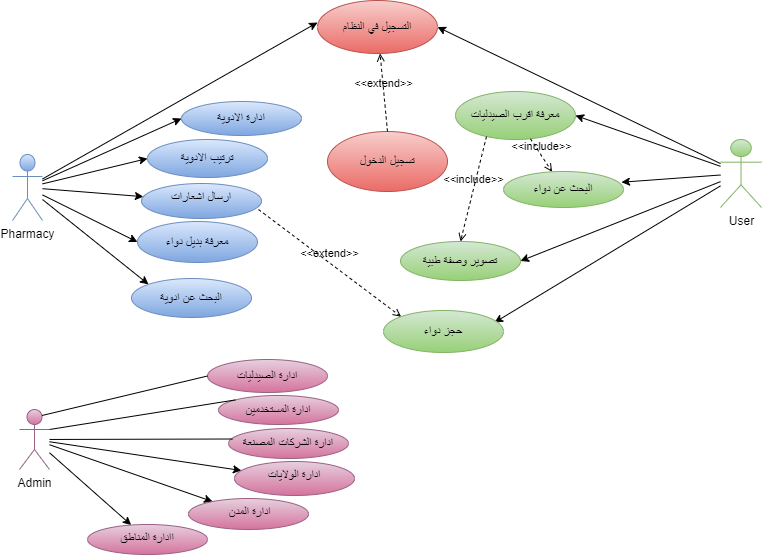

The diagram above was exported from draw.io. Its source (the exported page's mxGraphModel, read from the mxfile embedded in the PNG):
<mxGraphModel dx="868" dy="593" grid="0" gridSize="10" guides="1" tooltips="1" connect="1" arrows="1" fold="1" page="0" pageScale="1" pageWidth="850" pageHeight="1100" background="#ffffff" math="0" shadow="0">
  <root>
    <mxCell id="0" />
    <mxCell id="1" parent="0" />
    <mxCell id="zhqVY_ywiOh5zLge7CwX-14" style="edgeStyle=none;rounded=0;orthogonalLoop=1;jettySize=auto;html=1;entryX=0;entryY=0.5;entryDx=0;entryDy=0;" edge="1" parent="1" source="YutDZOz3ZFfcqXPv1aBb-1" target="YutDZOz3ZFfcqXPv1aBb-11">
      <mxGeometry relative="1" as="geometry" />
    </mxCell>
    <mxCell id="zhqVY_ywiOh5zLge7CwX-15" style="edgeStyle=none;rounded=0;orthogonalLoop=1;jettySize=auto;html=1;entryX=0;entryY=0.5;entryDx=0;entryDy=0;" edge="1" parent="1" source="YutDZOz3ZFfcqXPv1aBb-1" target="YutDZOz3ZFfcqXPv1aBb-9">
      <mxGeometry relative="1" as="geometry" />
    </mxCell>
    <mxCell id="zhqVY_ywiOh5zLge7CwX-17" value="" style="edgeStyle=none;rounded=0;orthogonalLoop=1;jettySize=auto;html=1;" edge="1" parent="1" source="YutDZOz3ZFfcqXPv1aBb-1" target="zhqVY_ywiOh5zLge7CwX-16">
      <mxGeometry relative="1" as="geometry" />
    </mxCell>
    <mxCell id="zhqVY_ywiOh5zLge7CwX-18" style="edgeStyle=none;rounded=0;orthogonalLoop=1;jettySize=auto;html=1;entryX=0;entryY=0.5;entryDx=0;entryDy=0;" edge="1" parent="1" source="YutDZOz3ZFfcqXPv1aBb-1" target="YutDZOz3ZFfcqXPv1aBb-42">
      <mxGeometry relative="1" as="geometry" />
    </mxCell>
    <mxCell id="zhqVY_ywiOh5zLge7CwX-19" style="edgeStyle=none;rounded=0;orthogonalLoop=1;jettySize=auto;html=1;entryX=0;entryY=0;entryDx=0;entryDy=0;" edge="1" parent="1" source="YutDZOz3ZFfcqXPv1aBb-1" target="YutDZOz3ZFfcqXPv1aBb-10">
      <mxGeometry relative="1" as="geometry" />
    </mxCell>
    <mxCell id="zhqVY_ywiOh5zLge7CwX-22" style="edgeStyle=none;rounded=0;orthogonalLoop=1;jettySize=auto;html=1;entryX=0;entryY=0.415;entryDx=0;entryDy=0;entryPerimeter=0;" edge="1" parent="1" source="YutDZOz3ZFfcqXPv1aBb-1" target="YutDZOz3ZFfcqXPv1aBb-18">
      <mxGeometry relative="1" as="geometry">
        <mxPoint x="150" y="91" as="targetPoint" />
      </mxGeometry>
    </mxCell>
    <mxCell id="YutDZOz3ZFfcqXPv1aBb-1" value="Pharmacy" style="shape=umlActor;verticalLabelPosition=bottom;verticalAlign=top;html=1;fillColor=#dae8fc;strokeColor=#6c8ebf;gradientColor=#7ea6e0;" parent="1" vertex="1">
      <mxGeometry x="53" y="165" width="30" height="66" as="geometry" />
    </mxCell>
    <mxCell id="zhqVY_ywiOh5zLge7CwX-20" style="edgeStyle=none;rounded=0;orthogonalLoop=1;jettySize=auto;html=1;entryX=1;entryY=0.5;entryDx=0;entryDy=0;" edge="1" parent="1" source="YutDZOz3ZFfcqXPv1aBb-2" target="YutDZOz3ZFfcqXPv1aBb-7">
      <mxGeometry relative="1" as="geometry" />
    </mxCell>
    <mxCell id="zhqVY_ywiOh5zLge7CwX-21" style="edgeStyle=none;rounded=0;orthogonalLoop=1;jettySize=auto;html=1;entryX=1;entryY=0.5;entryDx=0;entryDy=0;" edge="1" parent="1" source="YutDZOz3ZFfcqXPv1aBb-2" target="YutDZOz3ZFfcqXPv1aBb-18">
      <mxGeometry relative="1" as="geometry" />
    </mxCell>
    <mxCell id="zhqVY_ywiOh5zLge7CwX-23" style="edgeStyle=none;rounded=0;orthogonalLoop=1;jettySize=auto;html=1;entryX=0.983;entryY=0.298;entryDx=0;entryDy=0;entryPerimeter=0;" edge="1" parent="1" source="YutDZOz3ZFfcqXPv1aBb-2" target="YutDZOz3ZFfcqXPv1aBb-4">
      <mxGeometry relative="1" as="geometry" />
    </mxCell>
    <mxCell id="zhqVY_ywiOh5zLge7CwX-24" style="edgeStyle=none;rounded=0;orthogonalLoop=1;jettySize=auto;html=1;entryX=1;entryY=0.5;entryDx=0;entryDy=0;" edge="1" parent="1" source="YutDZOz3ZFfcqXPv1aBb-2" target="YutDZOz3ZFfcqXPv1aBb-6">
      <mxGeometry relative="1" as="geometry" />
    </mxCell>
    <mxCell id="zhqVY_ywiOh5zLge7CwX-25" style="edgeStyle=none;rounded=0;orthogonalLoop=1;jettySize=auto;html=1;entryX=0.925;entryY=0.286;entryDx=0;entryDy=0;entryPerimeter=0;" edge="1" parent="1" source="YutDZOz3ZFfcqXPv1aBb-2" target="zhqVY_ywiOh5zLge7CwX-8">
      <mxGeometry relative="1" as="geometry" />
    </mxCell>
    <mxCell id="YutDZOz3ZFfcqXPv1aBb-2" value="User" style="shape=umlActor;verticalLabelPosition=bottom;verticalAlign=top;html=1;fillColor=#d5e8d4;strokeColor=#82b366;gradientColor=#97d077;" parent="1" vertex="1">
      <mxGeometry x="761" y="150" width="41" height="68" as="geometry" />
    </mxCell>
    <mxCell id="zhqVY_ywiOh5zLge7CwX-2" value="" style="rounded=0;orthogonalLoop=1;jettySize=auto;html=1;" edge="1" parent="1" source="YutDZOz3ZFfcqXPv1aBb-3" target="zhqVY_ywiOh5zLge7CwX-1">
      <mxGeometry relative="1" as="geometry" />
    </mxCell>
    <mxCell id="zhqVY_ywiOh5zLge7CwX-4" value="" style="edgeStyle=none;rounded=0;orthogonalLoop=1;jettySize=auto;html=1;" edge="1" parent="1" source="YutDZOz3ZFfcqXPv1aBb-3" target="zhqVY_ywiOh5zLge7CwX-3">
      <mxGeometry relative="1" as="geometry" />
    </mxCell>
    <mxCell id="zhqVY_ywiOh5zLge7CwX-6" value="" style="edgeStyle=none;rounded=0;orthogonalLoop=1;jettySize=auto;html=1;" edge="1" parent="1" source="YutDZOz3ZFfcqXPv1aBb-3" target="zhqVY_ywiOh5zLge7CwX-5">
      <mxGeometry relative="1" as="geometry" />
    </mxCell>
    <mxCell id="YutDZOz3ZFfcqXPv1aBb-3" value="Admin" style="shape=umlActor;verticalLabelPosition=bottom;verticalAlign=top;html=1;fillColor=#e6d0de;gradientColor=#d5739d;strokeColor=#996185;" parent="1" vertex="1">
      <mxGeometry x="60" y="420" width="30" height="60" as="geometry" />
    </mxCell>
    <mxCell id="YutDZOz3ZFfcqXPv1aBb-4" value="البحث عن دواء" style="ellipse;whiteSpace=wrap;html=1;fillColor=#d5e8d4;strokeColor=#82b366;gradientColor=#97d077;" parent="1" vertex="1">
      <mxGeometry x="544" y="182" width="120" height="36" as="geometry" />
    </mxCell>
    <mxCell id="YutDZOz3ZFfcqXPv1aBb-6" value="تصوير وصفة طبية" style="ellipse;whiteSpace=wrap;html=1;fillColor=#d5e8d4;strokeColor=#82b366;gradientColor=#97d077;" parent="1" vertex="1">
      <mxGeometry x="441" y="252" width="120" height="39" as="geometry" />
    </mxCell>
    <mxCell id="YutDZOz3ZFfcqXPv1aBb-7" value="معرفة اقرب الصيدليات" style="ellipse;whiteSpace=wrap;html=1;fillColor=#d5e8d4;strokeColor=#82b366;gradientColor=#97d077;" parent="1" vertex="1">
      <mxGeometry x="496" y="102" width="120" height="48" as="geometry" />
    </mxCell>
    <mxCell id="YutDZOz3ZFfcqXPv1aBb-8" value="ادارة الشركات المصنعة" style="ellipse;whiteSpace=wrap;html=1;fillColor=#e6d0de;strokeColor=#996185;gradientColor=#d5739d;" parent="1" vertex="1">
      <mxGeometry x="269" y="439" width="120" height="30" as="geometry" />
    </mxCell>
    <mxCell id="YutDZOz3ZFfcqXPv1aBb-9" value="ترتيب الادوية" style="ellipse;whiteSpace=wrap;html=1;fillColor=#dae8fc;strokeColor=#6c8ebf;gradientColor=#7ea6e0;" parent="1" vertex="1">
      <mxGeometry x="188" y="150" width="120" height="38" as="geometry" />
    </mxCell>
    <mxCell id="YutDZOz3ZFfcqXPv1aBb-10" value="البحث عن ادوية" style="ellipse;whiteSpace=wrap;html=1;fillColor=#dae8fc;strokeColor=#6c8ebf;gradientColor=#7ea6e0;" parent="1" vertex="1">
      <mxGeometry x="172" y="289" width="120" height="39" as="geometry" />
    </mxCell>
    <mxCell id="YutDZOz3ZFfcqXPv1aBb-11" value="ادارة الادوية" style="ellipse;whiteSpace=wrap;html=1;fillColor=#dae8fc;strokeColor=#6c8ebf;gradientColor=#7ea6e0;" parent="1" vertex="1">
      <mxGeometry x="222" y="112" width="120" height="34" as="geometry" />
    </mxCell>
    <mxCell id="YutDZOz3ZFfcqXPv1aBb-12" value="ادارة الصيدليات" style="ellipse;whiteSpace=wrap;html=1;fillColor=#e6d0de;strokeColor=#996185;gradientColor=#d5739d;" parent="1" vertex="1">
      <mxGeometry x="248" y="370" width="120" height="33" as="geometry" />
    </mxCell>
    <mxCell id="YutDZOz3ZFfcqXPv1aBb-13" value="ادارة المستخدمين" style="ellipse;whiteSpace=wrap;html=1;fillColor=#e6d0de;strokeColor=#996185;gradientColor=#d5739d;" parent="1" vertex="1">
      <mxGeometry x="259" y="406" width="120" height="29" as="geometry" />
    </mxCell>
    <mxCell id="YutDZOz3ZFfcqXPv1aBb-17" value="تسجيل الدخول" style="ellipse;whiteSpace=wrap;html=1;fillColor=#f8cecc;strokeColor=#b85450;gradientColor=#ea6b66;" parent="1" vertex="1">
      <mxGeometry x="368" y="142" width="120" height="60" as="geometry" />
    </mxCell>
    <mxCell id="YutDZOz3ZFfcqXPv1aBb-18" value="التسجيل في النظام" style="ellipse;whiteSpace=wrap;html=1;fillColor=#f8cecc;strokeColor=#b85450;gradientColor=#ea6b66;" parent="1" vertex="1">
      <mxGeometry x="358" y="11" width="120" height="53" as="geometry" />
    </mxCell>
    <mxCell id="YutDZOz3ZFfcqXPv1aBb-39" value="" style="endArrow=none;html=1;rounded=1;entryX=0;entryY=0.5;entryDx=0;entryDy=0;exitX=0.75;exitY=0.1;exitDx=0;exitDy=0;exitPerimeter=0;" parent="1" target="YutDZOz3ZFfcqXPv1aBb-12" edge="1" source="YutDZOz3ZFfcqXPv1aBb-3">
      <mxGeometry width="50" height="50" relative="1" as="geometry">
        <mxPoint x="110" y="440" as="sourcePoint" />
        <mxPoint x="197.57359312880726" y="469.9967965644036" as="targetPoint" />
      </mxGeometry>
    </mxCell>
    <mxCell id="YutDZOz3ZFfcqXPv1aBb-40" value="" style="endArrow=none;html=1;rounded=1;entryX=0;entryY=0;entryDx=0;entryDy=0;exitX=1;exitY=0.3333333333333333;exitDx=0;exitDy=0;exitPerimeter=0;" parent="1" target="YutDZOz3ZFfcqXPv1aBb-13" edge="1" source="YutDZOz3ZFfcqXPv1aBb-3">
      <mxGeometry width="50" height="50" relative="1" as="geometry">
        <mxPoint x="110" y="460" as="sourcePoint" />
        <mxPoint x="258.78359312880724" y="484.39679656440364" as="targetPoint" />
      </mxGeometry>
    </mxCell>
    <mxCell id="YutDZOz3ZFfcqXPv1aBb-41" value="" style="endArrow=none;html=1;rounded=1;entryX=0.033;entryY=0.35;entryDx=0;entryDy=0;entryPerimeter=0;" parent="1" target="YutDZOz3ZFfcqXPv1aBb-8" edge="1" source="YutDZOz3ZFfcqXPv1aBb-3">
      <mxGeometry width="50" height="50" relative="1" as="geometry">
        <mxPoint x="110" y="475.61" as="sourcePoint" />
        <mxPoint x="187.57359312880726" y="524.3967965644036" as="targetPoint" />
      </mxGeometry>
    </mxCell>
    <mxCell id="YutDZOz3ZFfcqXPv1aBb-42" value="معرفة بديل دواء" style="ellipse;whiteSpace=wrap;html=1;fillColor=#dae8fc;strokeColor=#6c8ebf;gradientColor=#7ea6e0;" parent="1" vertex="1">
      <mxGeometry x="178" y="232" width="120" height="41" as="geometry" />
    </mxCell>
    <mxCell id="zhqVY_ywiOh5zLge7CwX-1" value="ادارة الولايات" style="ellipse;whiteSpace=wrap;html=1;verticalAlign=top;fillColor=#e6d0de;strokeColor=#996185;gradientColor=#d5739d;" vertex="1" parent="1">
      <mxGeometry x="275" y="472" width="120" height="34" as="geometry" />
    </mxCell>
    <mxCell id="zhqVY_ywiOh5zLge7CwX-3" value="&amp;nbsp;ادارة المدن" style="ellipse;whiteSpace=wrap;html=1;verticalAlign=top;fillColor=#e6d0de;strokeColor=#996185;gradientColor=#d5739d;" vertex="1" parent="1">
      <mxGeometry x="229" y="509" width="120" height="31" as="geometry" />
    </mxCell>
    <mxCell id="zhqVY_ywiOh5zLge7CwX-5" value="اادارة المناطق" style="ellipse;whiteSpace=wrap;html=1;verticalAlign=top;fillColor=#e6d0de;strokeColor=#996185;gradientColor=#d5739d;" vertex="1" parent="1">
      <mxGeometry x="128" y="535" width="120" height="30" as="geometry" />
    </mxCell>
    <mxCell id="zhqVY_ywiOh5zLge7CwX-7" value="&amp;lt;&amp;lt;extend&amp;gt;&amp;gt;" style="html=1;verticalAlign=bottom;labelBackgroundColor=none;endArrow=open;endFill=0;dashed=1;rounded=0;exitX=0.5;exitY=0;exitDx=0;exitDy=0;" edge="1" parent="1" source="YutDZOz3ZFfcqXPv1aBb-17" target="YutDZOz3ZFfcqXPv1aBb-18">
      <mxGeometry width="160" relative="1" as="geometry">
        <mxPoint x="361" y="327" as="sourcePoint" />
        <mxPoint x="521" y="327" as="targetPoint" />
      </mxGeometry>
    </mxCell>
    <mxCell id="zhqVY_ywiOh5zLge7CwX-8" value="حجز دواء" style="ellipse;whiteSpace=wrap;html=1;fillColor=#d5e8d4;strokeColor=#82b366;gradientColor=#97d077;" vertex="1" parent="1">
      <mxGeometry x="424" y="321" width="120" height="42" as="geometry" />
    </mxCell>
    <mxCell id="zhqVY_ywiOh5zLge7CwX-9" value="&amp;lt;&amp;lt;include&amp;gt;&amp;gt;" style="html=1;verticalAlign=bottom;labelBackgroundColor=none;endArrow=open;endFill=0;dashed=1;rounded=0;" edge="1" parent="1" source="YutDZOz3ZFfcqXPv1aBb-7" target="YutDZOz3ZFfcqXPv1aBb-4">
      <mxGeometry width="160" relative="1" as="geometry">
        <mxPoint x="361" y="312" as="sourcePoint" />
        <mxPoint x="521" y="312" as="targetPoint" />
      </mxGeometry>
    </mxCell>
    <mxCell id="zhqVY_ywiOh5zLge7CwX-10" value="&amp;lt;&amp;lt;include&amp;gt;&amp;gt;" style="html=1;verticalAlign=bottom;labelBackgroundColor=none;endArrow=open;endFill=0;dashed=1;rounded=0;exitX=0.258;exitY=0.938;exitDx=0;exitDy=0;exitPerimeter=0;entryX=0.5;entryY=0;entryDx=0;entryDy=0;" edge="1" parent="1" source="YutDZOz3ZFfcqXPv1aBb-7" target="YutDZOz3ZFfcqXPv1aBb-6">
      <mxGeometry width="160" relative="1" as="geometry">
        <mxPoint x="361" y="312" as="sourcePoint" />
        <mxPoint x="521" y="312" as="targetPoint" />
      </mxGeometry>
    </mxCell>
    <mxCell id="zhqVY_ywiOh5zLge7CwX-16" value="ارسال اشعارات" style="ellipse;whiteSpace=wrap;html=1;verticalAlign=top;fillColor=#dae8fc;strokeColor=#6c8ebf;gradientColor=#7ea6e0;" vertex="1" parent="1">
      <mxGeometry x="182" y="194" width="120" height="35" as="geometry" />
    </mxCell>
    <mxCell id="zhqVY_ywiOh5zLge7CwX-28" value="&amp;lt;&amp;lt;extend&amp;gt;&amp;gt;" style="html=1;verticalAlign=bottom;labelBackgroundColor=none;endArrow=open;endFill=0;dashed=1;rounded=0;exitX=0.975;exitY=0.743;exitDx=0;exitDy=0;exitPerimeter=0;entryX=0;entryY=0;entryDx=0;entryDy=0;" edge="1" parent="1" source="zhqVY_ywiOh5zLge7CwX-16" target="zhqVY_ywiOh5zLge7CwX-8">
      <mxGeometry width="160" relative="1" as="geometry">
        <mxPoint x="361" y="318" as="sourcePoint" />
        <mxPoint x="521" y="318" as="targetPoint" />
      </mxGeometry>
    </mxCell>
  </root>
</mxGraphModel>